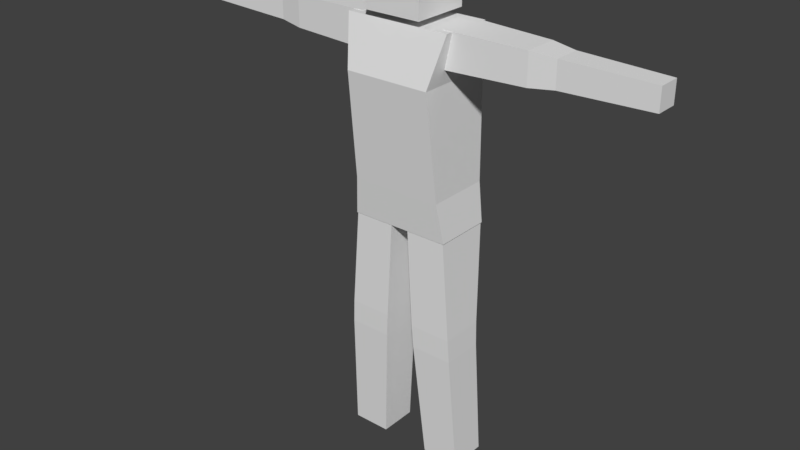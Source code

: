 # Source: person.blend  (saved by Blender 2.79.0; exported with 4.5.12 LTS)
import bpy
from mathutils import Matrix  # noqa: F401  (used for matrix-valued properties, if any)

bpy.ops.wm.read_factory_settings(use_empty=True)
scene = bpy.context.scene
scene.name = 'Scene'

# ---- collections
col_collection_1 = bpy.data.collections.new('Collection 1'); scene.collection.children.link(col_collection_1)

# ---- materials (node trees are filled in below, after node groups)
mat_material = bpy.data.materials.new('Material')
mat_material.alpha_threshold = 0.0
mat_material.use_transparent_shadow = False
mat_material.roughness = 0.5
mat_material.line_color = (0.0, 0.0, 0.0, 1.0)

# ---- material node trees

# ---- world
world_world = bpy.data.worlds.new('World'); scene.world = world_world
world_world.color = (0.05088, 0.05088, 0.05088)
world_world.use_sun_shadow = False
world_world.sun_shadow_jitter_overblur = 0.0
world_world.cycles.sampling_method = 'MANUAL'

# ---- meshes
me_cube = bpy.data.meshes.new('Cube')
me_cube.from_pydata([(-0.1726, -0.275, 1.709), (-0.6683, -0.275, 1.709), (-0.6683, 0.2415, 1.709), (-0.1726, 0.2415, 1.709), (-0.1096, -0.2782, 2.86), (-0.5796, -0.2782, 2.86), (-0.5796, 0.3805, 2.86), (-0.1096, 0.3805, 2.86), (-0.295, -0.173, 0.01156), (-0.7433, -0.173, 0.01156), (-0.295, 0.2753, 0.01156), (-0.7433, 0.2753, 0.01156), (-1.722, 0.1579, 4.765), (-1.722, 0.1579, 5.063), (-0.5067, 0.25, 4.716), (-0.5067, 0.25, 5.112), (-1.722, -0.1544, 4.765), (-1.722, -0.1544, 5.063), (-0.5067, -0.2465, 4.716), (-0.5067, -0.2465, 5.112), (-2.739, 0.1326, 4.789), (-2.739, 0.1326, 5.039), (-2.739, -0.1292, 5.039), (-2.739, -0.1292, 4.789), (-1.442, 0.2009, 4.736), (-1.442, 0.2009, 5.092), (-1.442, -0.1975, 4.736), (-1.442, -0.1975, 5.092), (-0.1901, -0.2661, 1.435), (-0.1901, 0.2285, 1.435), (-0.6847, -0.2661, 1.435), (-0.6847, 0.2285, 1.435), (-0.5899, -0.2834, 2.86), (0.5899, -0.2834, 2.86), (0.5899, 0.3858, 2.86), (-0.5899, 0.3858, 2.86), (-0.5, -0.4842, 4.552), (0.5, -0.4842, 4.552), (0.5, 0.4355, 4.552), (-0.5, 0.4355, 4.552), (0.1726, -0.275, 1.709), (0.6683, -0.275, 1.709), (0.6683, 0.2415, 1.709), (0.1726, 0.2415, 1.709), (0.1096, -0.2782, 2.86), (0.5796, -0.2782, 2.86), (0.5796, 0.3805, 2.86), (0.1096, 0.3805, 2.86), (-0.615, -0.3237, 5.106), (0.6151, -0.3237, 5.106), (-0.6151, 0.2848, 5.106), (0.615, 0.2848, 5.106), (0.295, -0.173, 0.01156), (0.7433, -0.173, 0.01156), (0.295, 0.2753, 0.01156), (0.7433, 0.2753, 0.01156), (1.722, 0.1579, 4.765), (1.722, 0.1579, 5.063), (0.5067, 0.25, 4.716), (0.5067, 0.25, 5.112), (1.722, -0.1544, 4.765), (1.722, -0.1544, 5.063), (0.5067, -0.2465, 4.716), (0.5067, -0.2465, 5.112), (2.739, 0.1326, 4.789), (2.739, 0.1326, 5.039), (2.739, -0.1292, 5.039), (2.739, -0.1292, 4.789), (-0.5314, -0.34, 3.32), (0.5314, -0.34, 3.32), (0.5314, 0.4028, 3.32), (-0.5314, 0.4028, 3.32), (0.3359, 0.2744, 5.187), (0.3359, 0.2744, 5.858), (-0.3359, 0.2744, 5.187), (-0.3359, 0.2744, 5.858), (0.3359, -0.3975, 5.187), (0.3359, -0.3975, 5.858), (-0.3359, -0.3975, 5.187), (-0.3359, -0.3975, 5.858), (1.442, 0.2009, 4.736), (1.442, 0.2009, 5.092), (1.442, -0.1975, 4.736), (1.442, -0.1975, 5.092), (-0.5235, -0.376, 3.628), (-0.5157, -0.4121, 3.936), (-0.5079, -0.4481, 4.244), (0.5235, -0.376, 3.628), (0.5157, -0.4121, 3.936), (0.5079, -0.4481, 4.244), (0.5235, 0.411, 3.628), (0.5157, 0.4192, 3.936), (0.5079, 0.4273, 4.244), (-0.5235, 0.411, 3.628), (-0.5157, 0.4192, 3.936), (-0.5079, 0.4273, 4.244), (0.1901, -0.2661, 1.435), (0.1901, 0.2285, 1.435), (0.6847, -0.2661, 1.435), (0.6847, 0.2285, 1.435)], [], [(29, 28, 8, 10), (4, 7, 6, 5), (0, 4, 5, 1), (1, 5, 6, 2), (2, 6, 7, 3), (4, 0, 3, 7), (8, 9, 11, 10), (28, 30, 9, 8), (31, 29, 10, 11), (30, 31, 11, 9), (24, 25, 15, 14), (14, 15, 19, 18), (26, 27, 17, 16), (17, 13, 21, 22), (24, 26, 16, 12), (27, 25, 13, 17), (23, 22, 21, 20), (16, 17, 22, 23), (13, 12, 20, 21), (12, 16, 23, 20), (19, 15, 25, 27), (14, 18, 26, 24), (18, 19, 27, 26), (12, 13, 25, 24), (1, 2, 31, 30), (2, 3, 29, 31), (0, 1, 30, 28), (3, 0, 28, 29), (32, 35, 34, 33), (39, 50, 51, 38), (86, 89, 37, 36), (89, 92, 38, 37), (92, 95, 39, 38), (68, 71, 35, 32), (97, 54, 52, 96), (44, 45, 46, 47), (40, 41, 45, 44), (41, 42, 46, 45), (42, 43, 47, 46), (44, 47, 43, 40), (48, 49, 51, 50), (36, 48, 50, 39), (38, 51, 49, 37), (37, 49, 48, 36), (52, 54, 55, 53), (96, 52, 53, 98), (99, 55, 54, 97), (98, 53, 55, 99), (80, 58, 59, 81), (58, 62, 63, 59), (82, 60, 61, 83), (61, 66, 65, 57), (80, 56, 60, 82), (83, 61, 57, 81), (67, 64, 65, 66), (60, 67, 66, 61), (57, 65, 64, 56), (56, 64, 67, 60), (84, 93, 71, 68), (34, 35, 71, 70), (33, 34, 70, 69), (32, 33, 69, 68), (72, 74, 75, 73), (74, 78, 79, 75), (78, 76, 77, 79), (76, 72, 73, 77), (74, 72, 76, 78), (79, 77, 73, 75), (63, 83, 81, 59), (58, 80, 82, 62), (62, 82, 83, 63), (56, 80, 81, 57), (36, 39, 95, 86), (86, 95, 94, 85), (85, 94, 93, 84), (70, 71, 93, 90), (90, 93, 94, 91), (91, 94, 95, 92), (69, 70, 90, 87), (87, 90, 91, 88), (88, 91, 92, 89), (68, 69, 87, 84), (84, 87, 88, 85), (85, 88, 89, 86), (41, 98, 99, 42), (42, 99, 97, 43), (40, 96, 98, 41), (43, 97, 96, 40)])
me_cube.materials.append(mat_material)
me_cube.use_remesh_preserve_volume = False
me_cube.use_remesh_preserve_attributes = False
me_cube.use_mirror_vertex_groups = False
me_cube.use_paint_bone_selection = False
me_cube.use_paint_mask = True
me_cube.update()
arm_armature = bpy.data.armatures.new('Armature')  # bones are not reproduced

# ---- objects
ob_armature = bpy.data.objects.new('Armature', arm_armature)
ob_person = bpy.data.objects.new('person', me_cube)

# ---- transforms, parenting, visibility, modifiers, constraints
ob_armature.location = (0.0, 0.0, 0.0)
ob_armature.show_in_front = True
ob_armature.lineart.crease_threshold = 0.0
ob_person.location = (0.0, 0.0, 0.0)
ob_person.lock_rotations_4d = False
ob_person.empty_display_type = 'ARROWS'
ob_person.lineart.crease_threshold = 0.0
_vg = ob_person.vertex_groups.new(name='head')
_vg.add([72, 73, 74, 75, 76, 77, 78, 79], 1.0, 'REPLACE')
_vg = ob_person.vertex_groups.new(name='upper_arm.R')
for _i, _w in zip([7, 14, 15, 18, 19, 24, 25, 26, 27, 37, 38, 49, 51, 56, 57, 58, 59, 60, 61, 62, 63, 68, 72, 76, 80, 81, 82, 83, 89], [0.0, 1.0, 1.0, 1.0, 1.0, 1.0, 1.0, 1.0, 1.0, 0.0, 0.0, 0.0, 0.0, 0.0, 0.0, 0.0, 0.0, 0.0, 0.0, 0.0, 0.0, 0.0, 0.0, 0.0, 0.0, 0.0, 0.0, 0.0, 0.0]): _vg.add([_i], _w, 'REPLACE')
_vg = ob_person.vertex_groups.new(name='lower_arm.R')
for _i, _w in zip([12, 13, 16, 17, 20, 21, 22, 23, 56, 57, 60, 61, 64, 65, 66, 67, 80, 81, 82, 83], [1.0, 1.0, 1.0, 1.0, 1.0, 1.0, 1.0, 1.0, 0.0, 0.0, 0.0, 0.0, 0.0, 0.0, 0.0, 0.0, 0.0, 0.0, 0.0, 0.0]): _vg.add([_i], _w, 'REPLACE')
_vg = ob_person.vertex_groups.new(name='upper_body')
for _i, _w in zip([32, 33, 34, 35, 36, 37, 38, 39, 48, 49, 50, 51, 68, 69, 70, 71, 84, 85, 86, 87, 88, 89, 90, 91, 92, 93, 94, 95], [0.003334, 0.05323, 1.34e-07, 0.005345, 1.0, 1.0, 1.0, 1.0, 1.0, 1.0, 1.0, 1.0, 0.0006155, 1.241e-09, 9.557e-05, 8.237e-06, 0.0008292, 0.6458, 1.0, 0.01353, 0.6056, 1.0, 0.1164, 0.6458, 1.0, 0.002304, 0.6458, 0.9959]): _vg.add([_i], _w, 'REPLACE')
_vg = ob_person.vertex_groups.new(name='lower_body')
for _i, _w in zip([32, 33, 34, 35, 68, 69, 70, 71, 84, 85, 87, 88, 90, 91, 93, 94], [0.0, 0.0, 0.0, 0.0, 0.5938, 0.5862, 0.4537, 0.5984, 1.0, 0.625, 1.0, 0.5666, 0.9997, 0.625, 0.9758, 0.625]): _vg.add([_i], _w, 'REPLACE')
_vg = ob_person.vertex_groups.new(name='main')
for _i, _w in zip([32, 33, 34, 35, 68, 69, 70, 71, 84], [1.0, 1.0, 1.0, 1.0, 0.3289, 0.3234, 0.3229, 0.3246, 0.004486]): _vg.add([_i], _w, 'REPLACE')
_vg = ob_person.vertex_groups.new(name='upper_leg.R')
for _i, _w in zip([0, 1, 2, 3, 4, 5, 6, 7, 28, 29, 30, 31, 33, 34, 40, 41, 42, 43, 44, 45, 46, 47, 70, 96, 97, 98, 99], [1.0, 1.0, 1.0, 1.0, 0.9914, 1.0, 1.0, 0.9232, 0.5, 0.5, 0.5, 0.5, 0.0, 0.0, 0.0, 0.0, 0.0, 0.0, 0.0, 0.0, 0.0, 0.0, 0.0, 0.0, 0.0, 0.0, 0.0]): _vg.add([_i], _w, 'REPLACE')
_vg = ob_person.vertex_groups.new(name='lower_leg.R')
for _i, _w in zip([8, 9, 10, 11, 28, 29, 30, 31, 41, 42, 43, 52, 53, 54, 55, 96, 97, 98, 99], [1.0, 1.0, 1.0, 1.0, 1.0, 1.0, 1.0, 1.0, 0.0, 0.0, 0.0, 0.0, 0.0, 0.0, 0.0, 0.0, 0.0, 0.0, 0.0]): _vg.add([_i], _w, 'REPLACE')
_vg = ob_person.vertex_groups.new(name='upper_arm.L')
_vg.add([58, 59, 62, 63, 80, 81, 82, 83], 1.0, 'REPLACE')
_vg = ob_person.vertex_groups.new(name='lower_arm.L')
_vg.add([56, 57, 60, 61, 64, 65, 66, 67], 1.0, 'REPLACE')
_vg = ob_person.vertex_groups.new(name='upper_leg.L')
for _i, _w in zip([14, 37, 38, 39, 40, 41, 42, 43, 44, 45, 46, 47, 49, 51, 56, 57, 58, 59, 60, 61, 62, 63, 64, 65, 66, 67, 72, 76, 80, 81, 82, 83, 92], [0.0, 0.0, 0.0, 0.0, 1.0, 1.0, 1.0, 1.0, 1.0, 1.0, 1.0, 1.0, 0.0, 0.0, 0.0, 0.0, 0.0, 0.0, 0.0, 0.0, 0.0, 0.0, 0.0, 0.0, 0.0, 0.0, 0.0, 0.0, 0.0, 0.0, 0.0, 0.0, 0.0]): _vg.add([_i], _w, 'REPLACE')
_vg = ob_person.vertex_groups.new(name='lower_leg.L')
_vg.add([52, 53, 54, 55, 96, 97, 98, 99], 1.0, 'REPLACE')
_m = ob_person.modifiers.new('Armature', 'ARMATURE')
_m.object = ob_armature

# ---- collection membership
col_collection_1.objects.link(ob_armature)
col_collection_1.objects.link(ob_person)

# ---- scene / render settings (as saved in the file)
scene.frame_start = 0; scene.frame_end = 20; scene.frame_set(0)
scene.render.engine = 'BLENDER_EEVEE_NEXT'
scene.render.resolution_percentage = 50
scene.render.dither_intensity = 0.0
scene.cycles.use_denoising = False
scene.cycles.samples = 128
scene.cycles.sampling_pattern = 'TABULATED_SOBOL'
scene.cycles.use_adaptive_sampling = False
scene.cycles.use_light_tree = False
scene.cycles.blur_glossy = 0.0
scene.cycles.sample_clamp_indirect = 0.0
scene.view_settings.view_transform = 'Standard'
bpy.context.view_layer.update()

# ---- added for rendering (the .blend has no active camera and no usable light): camera, sun
cam_auto = bpy.data.cameras.new('AutoCamera')
cam_auto.lens = 50.0
cam_auto.sensor_width = 36.0
cam_auto.clip_end = 1000.0
ob_auto_camera = bpy.data.objects.new('AutoCamera', cam_auto)
scene.collection.objects.link(ob_auto_camera)
ob_auto_camera.location = (6.68512, -8.28956, 8.23747)
ob_auto_camera.rotation_euler = (1.09748, -7.21219e-08, 0.694738)
scene.camera = ob_auto_camera
light_auto_sun = bpy.data.lights.new('AutoSun', 'SUN')
light_auto_sun.energy = 3.0
light_auto_sun.angle = 0.0523599
ob_auto_sun = bpy.data.objects.new('AutoSun', light_auto_sun)
scene.collection.objects.link(ob_auto_sun)
ob_auto_sun.rotation_euler = (0.872665, 0.174533, 0.523599)
bpy.context.view_layer.update()
